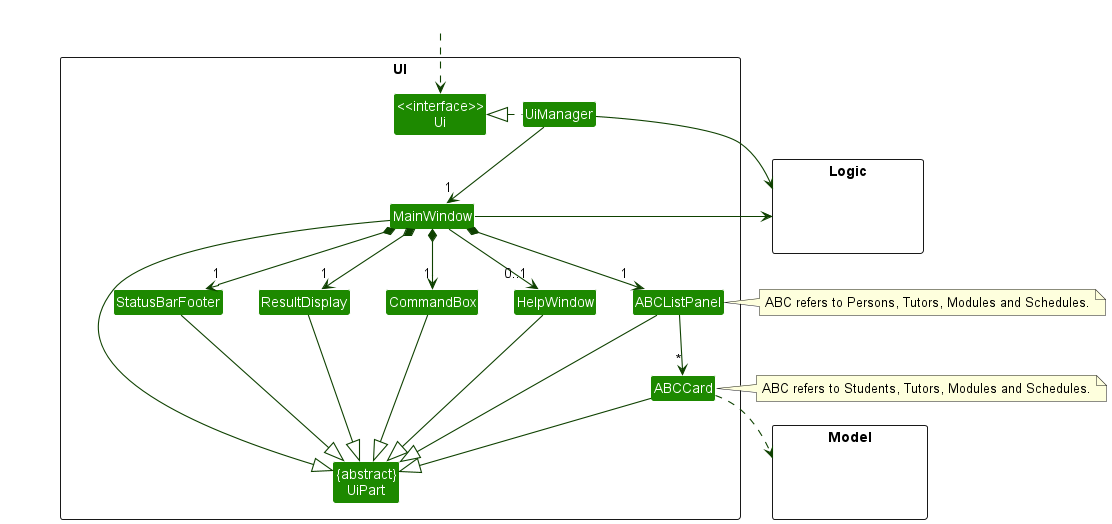

The diagram above was rendered by PlantUML. Its source (embedded in the PNG):
@startuml
!include style.puml
skinparam arrowThickness 1.1
skinparam arrowColor UI_COLOR_T4
skinparam classBackgroundColor UI_COLOR

package UI <<Rectangle>>{
Class "<<interface>>\nUi" as Ui
Class "{abstract}\nUiPart" as UiPart
Class UiManager
Class MainWindow
Class HelpWindow
Class ResultDisplay
Class ABCListPanel
Class ABCCard
Class StatusBarFooter
Class CommandBox
}

package Model <<Rectangle>> {
Class HiddenModel #FFFFFF
}

package Logic <<Rectangle>> {
Class HiddenLogic #FFFFFF
}

Class HiddenOutside #FFFFFF
HiddenOutside ..> Ui

UiManager .left.|> Ui
UiManager -down-> "1" MainWindow
MainWindow *-down->  "1" CommandBox
MainWindow *-down-> "1" ResultDisplay
MainWindow *-down-> "1" ABCListPanel
MainWindow *-down-> "1" StatusBarFooter
MainWindow --> "0..1" HelpWindow

ABCListPanel -down-> "*" ABCCard

MainWindow -left-|> UiPart

ResultDisplay --|> UiPart
CommandBox --|> UiPart
ABCListPanel --|> UiPart
ABCCard --|> UiPart
StatusBarFooter --|> UiPart
HelpWindow --|> UiPart

ABCCard ..> Model
UiManager -right-> Logic
MainWindow -left-> Logic

note right of ABCCard : ABC refers to Students, Tutors, Modules and Schedules.
note right of ABCListPanel : ABC refers to Persons, Tutors, Modules and Schedules.

ABCListPanel -[hidden]left- HelpWindow
HelpWindow -[hidden]left- CommandBox
CommandBox -[hidden]left- ResultDisplay
ResultDisplay -[hidden]left- StatusBarFooter

MainWindow -[hidden]-|> UiPart
@enduml